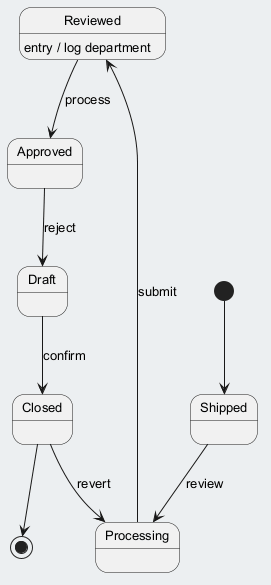

The diagram above was rendered by PlantUML. Its source (embedded in the PNG):
@startuml
skinparam backgroundColor #ECEFF1
skinparam classBackgroundColor #FFFFFF
skinparam classBorderColor #455A64
skinparam defaultFontSize 13
[*] --> Shipped
Shipped --> Processing : review
Processing --> Reviewed : submit
Reviewed --> Approved : process
Reviewed : entry / log department
Approved --> Draft : reject
Draft --> Closed : confirm
Closed --> Processing : revert
Closed --> [*]
@enduml